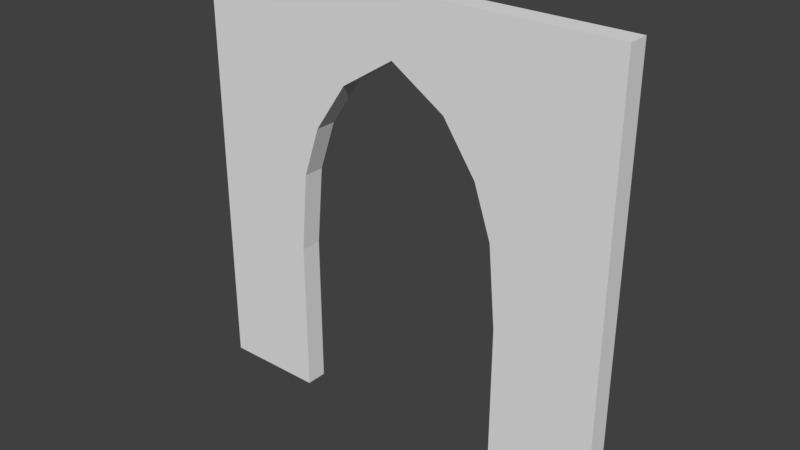 # Source: ChurchWall_Doorway_4x4x0.2.blend  (saved by Blender 2.79.0; exported with 4.5.12 LTS)
import bpy
from mathutils import Matrix  # noqa: F401  (used for matrix-valued properties, if any)

bpy.ops.wm.read_factory_settings(use_empty=True)
scene = bpy.context.scene
scene.name = 'Scene'

# ---- collections
col_collection_1 = bpy.data.collections.new('Collection 1'); scene.collection.children.link(col_collection_1)

# ---- world
world_world = bpy.data.worlds.new('World'); scene.world = world_world
world_world.color = (0.05088, 0.05088, 0.05088)
world_world.use_sun_shadow = False
world_world.sun_shadow_jitter_overblur = 0.0
world_world.cycles.sampling_method = 'MANUAL'

# ---- meshes
me_plane = bpy.data.meshes.new('Plane')
me_plane.from_pydata([(0.0, 0.0, 0.0), (0.9564, 0.0, -0.2), (0.0, 4.0, 0.0), (0.9564, 0.0, 0.0), (0.0, 0.0, -0.2), (1.495, 4.0, -0.2), (0.0, 4.0, -0.2), (1.495, 4.0, 0.0), (0.9564, 1.451, 0.0), (0.9564, 1.451, -0.2), (1.495, 3.124, -0.2), (0.0, 1.451, -0.2), (0.0, 0.96, 0.0), (0.0, 0.96, -0.2), (0.9564, 0.96, -0.2), (0.9564, 0.96, 0.0), (1.495, 3.124, -9.121e-09), (0.0, 3.124, -9.121e-09), (0.0, 3.124, -0.2), (0.0, 1.451, 0.0), (0.0, 2.201, 5.855e-09), (0.0, 2.201, -0.2), (1.026, 2.201, -0.2), (1.026, 2.201, 5.855e-09), (1.187, 2.674, -2.157e-09), (1.187, 2.674, -0.2), (0.0, 2.674, -2.157e-09), (0.0, 2.674, -0.2), (4.0, 0.0, 0.0), (3.044, 0.0, -0.2), (4.0, 4.0, 0.0), (3.044, 0.0, 0.0), (4.0, 0.0, -0.2), (2.505, 4.0, -0.2), (4.0, 4.0, -0.2), (2.505, 4.0, 0.0), (3.044, 1.451, 0.0), (3.044, 1.451, -0.2), (2.505, 3.124, -0.2), (4.0, 1.451, -0.2), (4.0, 0.96, 0.0), (4.0, 0.96, -0.2), (3.044, 0.96, -0.2), (3.044, 0.96, 0.0), (2.505, 3.124, -9.121e-09), (4.0, 3.124, -9.121e-09), (4.0, 3.124, -0.2), (4.0, 1.451, 0.0), (4.0, 2.201, 5.855e-09), (4.0, 2.201, -0.2), (2.974, 2.201, -0.2), (2.974, 2.201, 5.855e-09), (2.813, 2.674, -2.157e-09), (2.813, 2.674, -0.2), (4.0, 2.674, -2.157e-09), (4.0, 2.674, -0.2), (2.0, 4.0, 0.0), (2.0, 4.0, -0.2), (2.0, 3.445, -0.2), (2.0, 3.445, -1.072e-08)], [], [(17, 16, 7, 2), (17, 2, 6, 18), (3, 0, 4, 1), (2, 7, 5, 6), (18, 6, 5, 10), (7, 56, 57, 5), (10, 5, 57, 58), (16, 59, 56, 7), (13, 11, 9, 14), (12, 19, 11, 13), (12, 15, 8, 19), (0, 3, 15, 12), (0, 12, 13, 4), (4, 13, 14, 1), (26, 24, 16, 17), (26, 17, 18, 27), (27, 18, 10, 25), (11, 21, 22, 9), (19, 20, 21, 11), (19, 8, 23, 20), (21, 27, 25, 22), (20, 26, 27, 21), (20, 23, 24, 26), (10, 58, 59, 16), (24, 25, 10, 16), (25, 24, 23, 22), (22, 23, 8, 9), (9, 8, 15, 14), (3, 1, 14, 15), (45, 30, 35, 44), (45, 46, 34, 30), (31, 29, 32, 28), (30, 34, 33, 35), (46, 38, 33, 34), (35, 33, 57, 56), (38, 58, 57, 33), (44, 35, 56, 59), (41, 42, 37, 39), (40, 41, 39, 47), (40, 47, 36, 43), (28, 40, 43, 31), (28, 32, 41, 40), (32, 29, 42, 41), (54, 45, 44, 52), (54, 55, 46, 45), (55, 53, 38, 46), (39, 37, 50, 49), (47, 39, 49, 48), (47, 48, 51, 36), (49, 50, 53, 55), (48, 49, 55, 54), (48, 54, 52, 51), (38, 44, 59, 58), (52, 44, 38, 53), (53, 50, 51, 52), (50, 37, 36, 51), (37, 42, 43, 36), (57, 56, 59, 58), (31, 43, 42, 29)])
me_plane.use_remesh_preserve_volume = False
me_plane.use_remesh_preserve_attributes = False
me_plane.use_mirror_vertex_groups = False
me_plane.update()

# ---- objects
ob_churchwall_doorway_4x4x0_2 = bpy.data.objects.new('ChurchWall_Doorway_4x4x0.2', me_plane)

# ---- transforms, parenting, visibility, modifiers, constraints
ob_churchwall_doorway_4x4x0_2.location = (0.0, 0.0, 0.0)
ob_churchwall_doorway_4x4x0_2.rotation_euler = (1.571, -0.0, 0.0)
ob_churchwall_doorway_4x4x0_2.lineart.crease_threshold = 0.0

# ---- collection membership
col_collection_1.objects.link(ob_churchwall_doorway_4x4x0_2)

# ---- scene / render settings (as saved in the file)
scene.frame_start = 1; scene.frame_end = 250; scene.frame_set(1)
scene.render.engine = 'CYCLES'
scene.render.resolution_percentage = 50
scene.render.dither_intensity = 0.0
scene.cycles.use_denoising = False
scene.cycles.samples = 128
scene.cycles.sampling_pattern = 'TABULATED_SOBOL'
scene.cycles.use_adaptive_sampling = False
scene.cycles.use_light_tree = False
scene.cycles.blur_glossy = 0.0
scene.cycles.sample_clamp_indirect = 0.0
scene.view_settings.view_transform = 'Standard'
bpy.context.view_layer.update()

# ---- added for rendering (the .blend has no active camera and no usable light): camera, sun
cam_auto = bpy.data.cameras.new('AutoCamera')
cam_auto.lens = 50.0
cam_auto.sensor_width = 36.0
cam_auto.clip_end = 1000.0
ob_auto_camera = bpy.data.objects.new('AutoCamera', cam_auto)
scene.collection.objects.link(ob_auto_camera)
ob_auto_camera.location = (7.23713, -6.18456, 6.1897)
ob_auto_camera.rotation_euler = (1.09748, -7.21219e-08, 0.694738)
scene.camera = ob_auto_camera
light_auto_sun = bpy.data.lights.new('AutoSun', 'SUN')
light_auto_sun.energy = 3.0
light_auto_sun.angle = 0.0523599
ob_auto_sun = bpy.data.objects.new('AutoSun', light_auto_sun)
scene.collection.objects.link(ob_auto_sun)
ob_auto_sun.rotation_euler = (0.872665, 0.174533, 0.523599)
bpy.context.view_layer.update()
